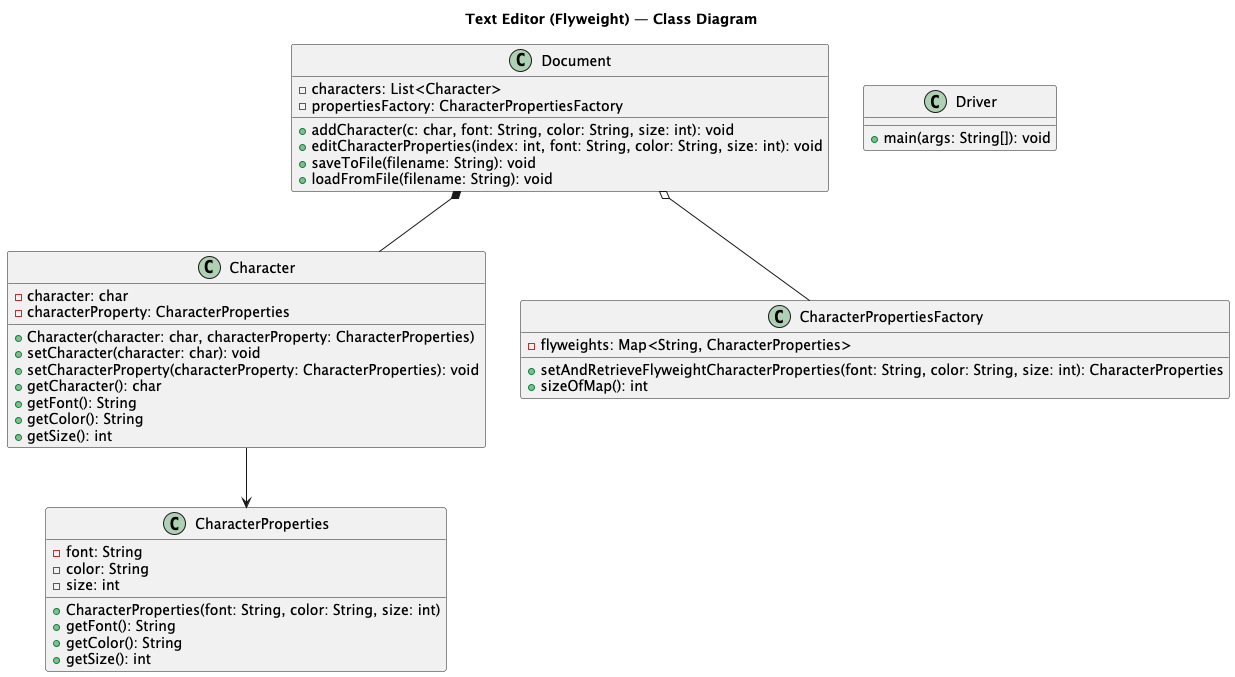

The diagram above was rendered by PlantUML. Its source (embedded in the PNG):
@startuml
title Text Editor (Flyweight) — Class Diagram

class Character {
  - character: char
  - characterProperty: CharacterProperties
  + Character(character: char, characterProperty: CharacterProperties)
  + setCharacter(character: char): void
  + setCharacterProperty(characterProperty: CharacterProperties): void
  + getCharacter(): char
  + getFont(): String
  + getColor(): String
  + getSize(): int
}

class CharacterProperties {
  - font: String
  - color: String
  - size: int
  + CharacterProperties(font: String, color: String, size: int)
  + getFont(): String
  + getColor(): String
  + getSize(): int
}

class CharacterPropertiesFactory {
  - flyweights: Map<String, CharacterProperties>
  + setAndRetrieveFlyweightCharacterProperties(font: String, color: String, size: int): CharacterProperties
  + sizeOfMap(): int
}

class Document {
  - characters: List<Character>
  - propertiesFactory: CharacterPropertiesFactory
  + addCharacter(c: char, font: String, color: String, size: int): void
  + editCharacterProperties(index: int, font: String, color: String, size: int): void
  + saveToFile(filename: String): void
  + loadFromFile(filename: String): void
}

class Driver {
  + main(args: String[]): void
}

Document o-- CharacterPropertiesFactory
Document *-- Character
Character --> CharacterProperties
@enduml